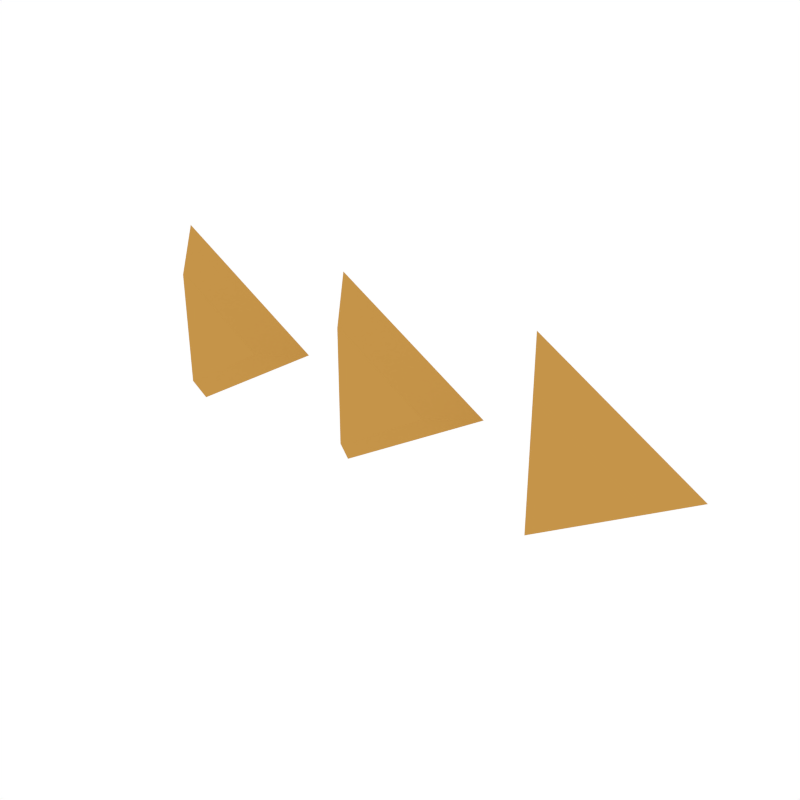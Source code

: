 # Source: Details_Triangles.blend  (saved by Blender 3.6.13; exported with 4.5.12 LTS)
import bpy
from mathutils import Matrix  # noqa: F401  (used for matrix-valued properties, if any)

bpy.ops.wm.read_factory_settings(use_empty=True)
scene = bpy.context.scene
scene.name = 'Scene'

# ---- collections
col_collection_1 = bpy.data.collections.new('Collection 1'); scene.collection.children.link(col_collection_1)

# ---- materials (node trees are filled in below, after node groups)
mat_accent = bpy.data.materials.new('Accent')
mat_accent.alpha_threshold = 0.0
mat_accent.diffuse_color = (0.5596, 0.2977, 0.06679, 1.0)
mat_accent.roughness = 0.5

# ---- node groups
ng_auto_smooth = bpy.data.node_groups.new('Auto Smooth', 'GeometryNodeTree')
_s = ng_auto_smooth.interface.new_socket(name='Geometry', in_out='OUTPUT', socket_type='NodeSocketGeometry')
_s = ng_auto_smooth.interface.new_socket(name='Geometry', in_out='INPUT', socket_type='NodeSocketGeometry')
_s = ng_auto_smooth.interface.new_socket(name='Angle', in_out='INPUT', socket_type='NodeSocketFloat')
_s.subtype = 'ANGLE'
_s.min_value = 0.0
_s.max_value = 3.142
ng_auto_smooth.is_modifier = True
_N = ng_auto_smooth.nodes; _L = ng_auto_smooth.links
n0 = _N.new('NodeGroupOutput'); n0.name = 'Group Output'; n0.location = (480, -100)
n1 = _N.new('NodeGroupInput'); n1.name = 'Group Input'; n1.location = (-420, -300)
n2 = _N.new('NodeGroupInput'); n2.name = 'Group Input.001'; n2.location = (-60, -100)
n3 = _N.new('GeometryNodeSetShadeSmooth'); n3.name = 'Set Shade Smooth'; n3.location = (120, -100)
n3.domain = 'EDGE'
n4 = _N.new('GeometryNodeSetShadeSmooth'); n4.name = 'Set Shade Smooth.001'; n4.location = (300, -100)
n5 = _N.new('GeometryNodeInputMeshEdgeAngle'); n5.name = 'Edge Angle'; n5.location = (-420, -220)
n6 = _N.new('GeometryNodeInputEdgeSmooth'); n6.name = 'Is Edge Smooth'; n6.location = (-60, -160)
n7 = _N.new('GeometryNodeInputShadeSmooth'); n7.name = 'Is Face Smooth'; n7.location = (-240, -340)
n8 = _N.new('FunctionNodeBooleanMath'); n8.name = 'Boolean Math'; n8.location = (-60, -220)
n9 = _N.new('FunctionNodeCompare'); n9.name = 'Compare'; n9.location = (-240, -180)
n9.operation = 'LESS_EQUAL'
_L.new(n5.outputs[0], n9.inputs[0])
_L.new(n4.outputs[0], n0.inputs[0])
_L.new(n1.outputs[1], n9.inputs[1])
_L.new(n9.outputs[0], n8.inputs[0])
_L.new(n7.outputs[0], n8.inputs[1])
_L.new(n2.outputs[0], n3.inputs[0])
_L.new(n6.outputs[0], n3.inputs[1])
_L.new(n3.outputs[0], n4.inputs[0])
_L.new(n8.outputs[0], n3.inputs[2])
n0.is_active_output = True

# ---- material node trees

# ---- world
world_world = bpy.data.worlds.new('World'); scene.world = world_world
world_world.color = (1.0, 1.0, 1.0)
world_world.use_sun_shadow = False
world_world.sun_shadow_jitter_overblur = 0.0
world_world.cycles.sampling_method = 'NONE'
world_world.cycles.sample_map_resolution = 256

# ---- meshes
me_cube_063 = bpy.data.meshes.new('Cube.063')
me_cube_063.from_pydata([(-0.1984, -0.01347, 0.04848), (-0.1188, -0.01347, -5.215e-08), (-0.216, 0.01347, 0.08056), (-0.08374, 0.01347, 0.0), (-0.1984, -0.01347, -0.04848), (-0.216, 0.01347, -0.08056), (-0.02652, -0.01347, 0.04848), (0.05305, -0.01347, 5.029e-08), (-0.04407, 0.01347, 0.08056), (0.08814, 0.01347, 5.215e-08), (-0.02652, -0.01347, -0.04848), (-0.04407, 0.01347, -0.08056), (0.1454, -0.01347, 0.04848), (0.2249, -0.01347, 7.451e-08), (0.1278, 0.01347, 0.08056), (0.26, 0.01347, 1.192e-07), (0.1454, -0.01347, -0.04848), (0.1278, 0.01347, -0.08056)], [], [(0, 1, 3, 2), (2, 3, 5), (5, 3, 1, 4), (4, 1, 0), (2, 5, 4, 0), (6, 7, 9, 8), (8, 9, 11), (11, 9, 7, 10), (10, 7, 6), (8, 11, 10, 6), (12, 13, 15, 14), (14, 15, 17), (17, 15, 13, 16), (16, 13, 12), (14, 17, 16, 12)])
me_cube_063.polygons.foreach_set('use_smooth', [True] * 15)
me_cube_063.materials.append(mat_accent)
me_cube_063.use_remesh_preserve_volume = False
me_cube_063.use_remesh_preserve_attributes = False
me_cube_063.use_mirror_vertex_groups = False
me_cube_063.update()

# ---- objects
ob_details_triangles = bpy.data.objects.new('Details_Triangles', me_cube_063)

# ---- transforms, parenting, visibility, modifiers, constraints
ob_details_triangles.location = (0.0, 0.0, 0.0)
ob_details_triangles.lineart.crease_threshold = 0.0
_m = ob_details_triangles.modifiers.new('Auto Smooth', 'NODES')
_m.node_group = ng_auto_smooth
_gi = [s.identifier for s in ng_auto_smooth.interface.items_tree if s.item_type == 'SOCKET' and s.in_out == 'INPUT']
_m[_gi[1]] = 0.5236  # Angle

# ---- collection membership
col_collection_1.objects.link(ob_details_triangles)

# ---- scene / render settings (as saved in the file)
scene.frame_start = 1; scene.frame_end = 250; scene.frame_set(0)
scene.render.engine = 'CYCLES'
scene.render.resolution_x = 1000
scene.render.resolution_y = 1000
scene.render.dither_intensity = 0.0
scene.cycles.samples = 200
scene.cycles.sampling_pattern = 'TABULATED_SOBOL'
scene.cycles.light_sampling_threshold = 0.0
scene.cycles.use_adaptive_sampling = False
scene.cycles.use_light_tree = False
scene.cycles.caustics_reflective = False
scene.cycles.caustics_refractive = False
scene.cycles.blur_glossy = 0.0
scene.cycles.max_bounces = 2
scene.cycles.pixel_filter_type = 'GAUSSIAN'
scene.cycles.sample_clamp_indirect = 0.0
scene.view_settings.view_transform = 'Standard'
bpy.context.view_layer.update()

# ---- added for rendering (the .blend has no active camera): camera
cam_auto = bpy.data.cameras.new('AutoCamera')
cam_auto.lens = 50.0
cam_auto.sensor_width = 36.0
cam_auto.clip_end = 1000.0
ob_auto_camera = bpy.data.objects.new('AutoCamera', cam_auto)
scene.collection.objects.link(ob_auto_camera)
ob_auto_camera.location = (0.487639, -0.558723, 0.372482)
ob_auto_camera.rotation_euler = (1.09748, -7.21219e-08, 0.694738)
scene.camera = ob_auto_camera
bpy.context.view_layer.update()
